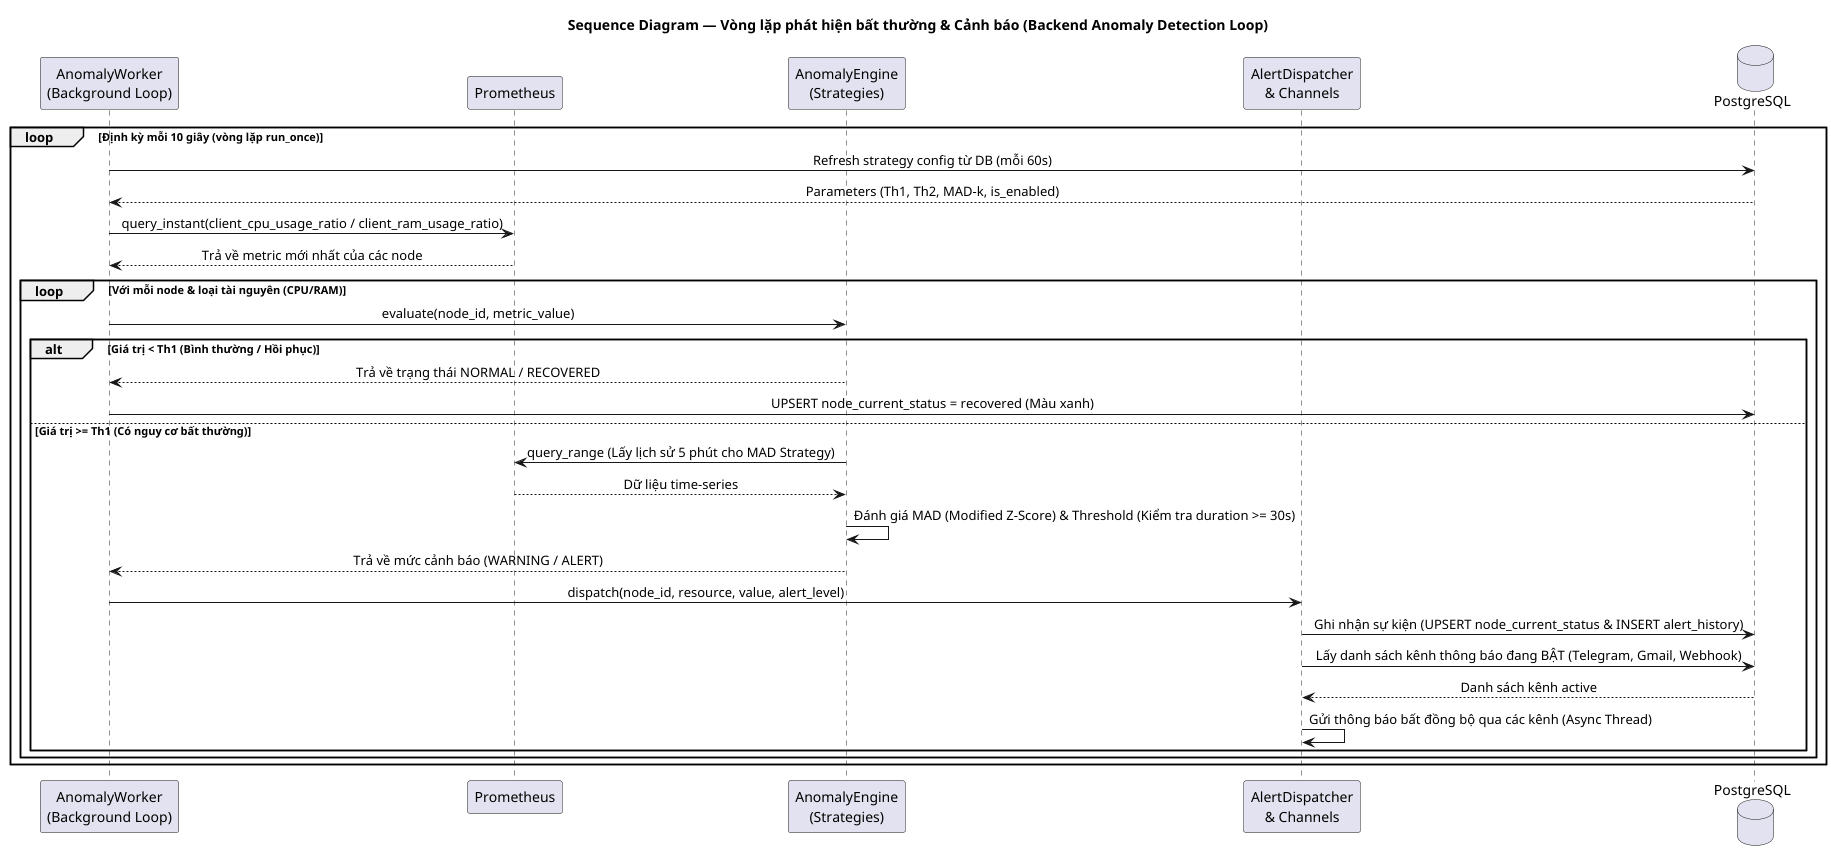

The diagram above was rendered by PlantUML. Its source (embedded in the PNG):
@startuml sequence_backend_anomaly_loop
title Sequence Diagram — Vòng lặp phát hiện bất thường & Cảnh báo (Backend Anomaly Detection Loop)

skinparam sequenceMessageAlign center
skinparam responseMessageBelowArrow true

participant "AnomalyWorker\n(Background Loop)" as Worker
participant "Prometheus" as Prom
participant "AnomalyEngine\n(Strategies)" as Engine
participant "AlertDispatcher\n& Channels" as Dispatcher
database "PostgreSQL" as DB

loop Định kỳ mỗi 10 giây (vòng lặp run_once)

    Worker -> DB : Refresh strategy config từ DB (mỗi 60s)
    DB --> Worker : Parameters (Th1, Th2, MAD-k, is_enabled)

    Worker -> Prom : query_instant(client_cpu_usage_ratio / client_ram_usage_ratio)
    Prom --> Worker : Trả về metric mới nhất của các node

    loop Với mỗi node & loại tài nguyên (CPU/RAM)
        Worker -> Engine : evaluate(node_id, metric_value)
        
        alt Giá trị < Th1 (Bình thường / Hồi phục)
            Engine --> Worker : Trả về trạng thái NORMAL / RECOVERED
            Worker -> DB : UPSERT node_current_status = recovered (Màu xanh)
            
        else Giá trị >= Th1 (Có nguy cơ bất thường)
            Engine -> Prom : query_range (Lấy lịch sử 5 phút cho MAD Strategy)
            Prom --> Engine : Dữ liệu time-series
            Engine -> Engine : Đánh giá MAD (Modified Z-Score) & Threshold (Kiểm tra duration >= 30s)
            Engine --> Worker : Trả về mức cảnh báo (WARNING / ALERT)
            
            Worker -> Dispatcher : dispatch(node_id, resource, value, alert_level)
            Dispatcher -> DB : Ghi nhận sự kiện (UPSERT node_current_status & INSERT alert_history)
            Dispatcher -> DB : Lấy danh sách kênh thông báo đang BẬT (Telegram, Gmail, Webhook)
            DB --> Dispatcher : Danh sách kênh active
            Dispatcher -> Dispatcher : Gửi thông báo bất đồng bộ qua các kênh (Async Thread)
        end
    end

end

@enduml